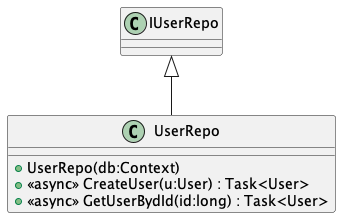

The diagram above was rendered by PlantUML. Its source (embedded in the PNG):
@startuml
class UserRepo {
    + UserRepo(db:Context)
    + <<async>> CreateUser(u:User) : Task<User>
    + <<async>> GetUserBydId(id:long) : Task<User>
}
IUserRepo <|-- UserRepo
@enduml